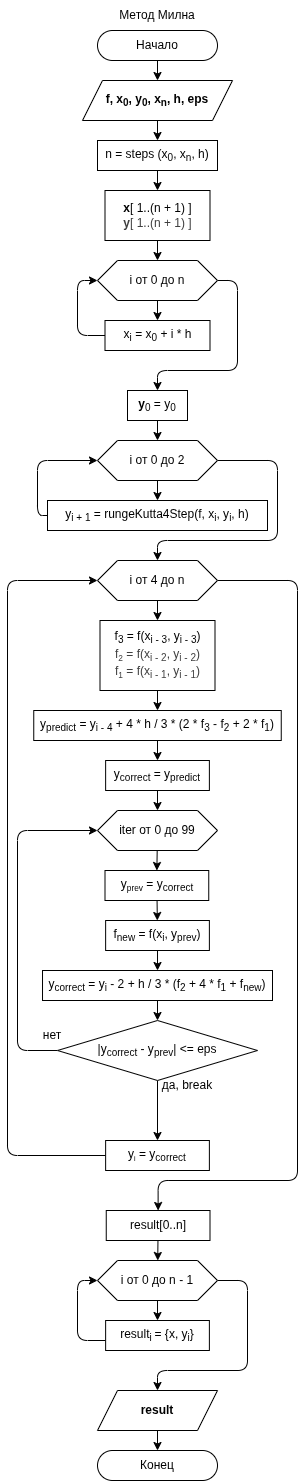

The diagram above was exported from draw.io. Its source (the exported page's mxGraphModel, read from the mxfile embedded in the PNG):
<mxGraphModel dx="1086" dy="903" grid="1" gridSize="10" guides="1" tooltips="1" connect="1" arrows="1" fold="1" page="1" pageScale="1" pageWidth="850" pageHeight="1100" background="#ffffff" math="0" shadow="0">
  <root>
    <mxCell id="0" />
    <mxCell id="1" parent="0" />
    <mxCell id="29" style="edgeStyle=none;html=1;entryX=0.5;entryY=0;entryDx=0;entryDy=0;" edge="1" parent="1" source="30" target="33">
      <mxGeometry relative="1" as="geometry" />
    </mxCell>
    <mxCell id="30" value="Начало" style="rounded=1;whiteSpace=wrap;html=1;arcSize=50;" vertex="1" parent="1">
      <mxGeometry x="200" y="180" width="120" height="30" as="geometry" />
    </mxCell>
    <mxCell id="31" value="Конец" style="rounded=1;whiteSpace=wrap;html=1;arcSize=50;" vertex="1" parent="1">
      <mxGeometry x="200" y="1600" width="120" height="30" as="geometry" />
    </mxCell>
    <mxCell id="32" value="" style="edgeStyle=none;html=1;" edge="1" parent="1" source="33" target="38">
      <mxGeometry relative="1" as="geometry" />
    </mxCell>
    <mxCell id="33" value="f, x&lt;sub&gt;0&lt;/sub&gt;, y&lt;sub&gt;0&lt;/sub&gt;, x&lt;sub&gt;n&lt;/sub&gt;, h, eps" style="shape=parallelogram;perimeter=parallelogramPerimeter;whiteSpace=wrap;html=1;fixedSize=1;fontStyle=1" vertex="1" parent="1">
      <mxGeometry x="185" y="230" width="150" height="40" as="geometry" />
    </mxCell>
    <mxCell id="34" value="" style="edgeStyle=none;html=1;" edge="1" parent="1" source="35" target="31">
      <mxGeometry relative="1" as="geometry" />
    </mxCell>
    <mxCell id="35" value="result" style="shape=parallelogram;perimeter=parallelogramPerimeter;whiteSpace=wrap;html=1;fixedSize=1;fontStyle=1" vertex="1" parent="1">
      <mxGeometry x="200" y="1540" width="120" height="40" as="geometry" />
    </mxCell>
    <mxCell id="36" value="Метод Милна" style="text;html=1;align=center;verticalAlign=middle;whiteSpace=wrap;rounded=0;" vertex="1" parent="1">
      <mxGeometry x="205" y="150" width="110" height="30" as="geometry" />
    </mxCell>
    <mxCell id="37" value="" style="edgeStyle=none;html=1;" edge="1" parent="1" source="38" target="40">
      <mxGeometry relative="1" as="geometry" />
    </mxCell>
    <mxCell id="38" value="&lt;span style=&quot;font-weight: normal;&quot;&gt;n = steps (x&lt;sub&gt;0&lt;/sub&gt;, x&lt;sub&gt;n&lt;/sub&gt;, h)&lt;/span&gt;" style="whiteSpace=wrap;html=1;fontStyle=1;" vertex="1" parent="1">
      <mxGeometry x="200" y="290" width="120" height="30" as="geometry" />
    </mxCell>
    <mxCell id="39" value="" style="edgeStyle=none;html=1;" edge="1" parent="1" source="40" target="45">
      <mxGeometry relative="1" as="geometry" />
    </mxCell>
    <mxCell id="40" value="x&lt;span style=&quot;font-weight: 400;&quot;&gt;[ 1..(n + 1) ]&lt;/span&gt;&lt;div&gt;&lt;span style=&quot;color: rgb(63, 63, 63);&quot;&gt;y&lt;/span&gt;&lt;span style=&quot;color: rgb(63, 63, 63); font-weight: 400;&quot;&gt;[ 1..(n + 1) ]&lt;/span&gt;&lt;span style=&quot;font-weight: 400;&quot;&gt;&lt;/span&gt;&lt;/div&gt;" style="whiteSpace=wrap;html=1;fontStyle=1;" vertex="1" parent="1">
      <mxGeometry x="207.5" y="340" width="105" height="50" as="geometry" />
    </mxCell>
    <mxCell id="41" value="" style="edgeStyle=none;html=1;" edge="1" parent="1" source="42" target="50">
      <mxGeometry relative="1" as="geometry" />
    </mxCell>
    <mxCell id="42" value="y&lt;sub style=&quot;font-weight: 400;&quot;&gt;0&lt;/sub&gt;&lt;span style=&quot;font-weight: 400;&quot;&gt; = y&lt;/span&gt;&lt;sub style=&quot;font-weight: 400;&quot;&gt;0&lt;/sub&gt;" style="whiteSpace=wrap;html=1;fontStyle=1;" vertex="1" parent="1">
      <mxGeometry x="230" y="540" width="60" height="30" as="geometry" />
    </mxCell>
    <mxCell id="43" value="" style="edgeStyle=none;html=1;" edge="1" parent="1" source="45" target="47">
      <mxGeometry relative="1" as="geometry" />
    </mxCell>
    <mxCell id="44" style="edgeStyle=orthogonalEdgeStyle;html=1;entryX=0.5;entryY=0;entryDx=0;entryDy=0;" edge="1" parent="1" source="45" target="42">
      <mxGeometry relative="1" as="geometry">
        <mxPoint x="260" y="540" as="targetPoint" />
        <Array as="points">
          <mxPoint x="340" y="430" />
          <mxPoint x="340" y="520" />
          <mxPoint x="260" y="520" />
        </Array>
      </mxGeometry>
    </mxCell>
    <mxCell id="45" value="i от 0 до n" style="shape=hexagon;perimeter=hexagonPerimeter2;whiteSpace=wrap;html=1;fixedSize=1;" vertex="1" parent="1">
      <mxGeometry x="200" y="410" width="120" height="40" as="geometry" />
    </mxCell>
    <mxCell id="46" style="edgeStyle=orthogonalEdgeStyle;html=1;entryX=0;entryY=0.5;entryDx=0;entryDy=0;" edge="1" parent="1" source="47" target="45">
      <mxGeometry relative="1" as="geometry">
        <Array as="points">
          <mxPoint x="180" y="485" />
          <mxPoint x="180" y="430" />
        </Array>
      </mxGeometry>
    </mxCell>
    <mxCell id="47" value="&lt;span style=&quot;font-weight: 400;&quot;&gt;x&lt;sub&gt;i&lt;/sub&gt; = x&lt;sub&gt;0&lt;/sub&gt; + i * h&lt;/span&gt;" style="whiteSpace=wrap;html=1;fontStyle=1;" vertex="1" parent="1">
      <mxGeometry x="207.5" y="470" width="105" height="30" as="geometry" />
    </mxCell>
    <mxCell id="48" value="" style="edgeStyle=none;html=1;" edge="1" parent="1" source="50" target="52">
      <mxGeometry relative="1" as="geometry" />
    </mxCell>
    <mxCell id="49" style="edgeStyle=orthogonalEdgeStyle;html=1;entryX=0.5;entryY=0;entryDx=0;entryDy=0;" edge="1" parent="1" source="50" target="55">
      <mxGeometry relative="1" as="geometry">
        <Array as="points">
          <mxPoint x="380" y="610" />
          <mxPoint x="380" y="690" />
          <mxPoint x="260" y="690" />
        </Array>
      </mxGeometry>
    </mxCell>
    <mxCell id="50" value="i от 0 до 2" style="shape=hexagon;perimeter=hexagonPerimeter2;whiteSpace=wrap;html=1;fixedSize=1;" vertex="1" parent="1">
      <mxGeometry x="200" y="590" width="120" height="40" as="geometry" />
    </mxCell>
    <mxCell id="51" style="edgeStyle=orthogonalEdgeStyle;html=1;entryX=0;entryY=0.5;entryDx=0;entryDy=0;" edge="1" parent="1" source="52" target="50">
      <mxGeometry relative="1" as="geometry">
        <Array as="points">
          <mxPoint x="140" y="665" />
          <mxPoint x="140" y="610" />
        </Array>
      </mxGeometry>
    </mxCell>
    <mxCell id="52" value="&lt;span style=&quot;font-weight: 400;&quot;&gt;y&lt;sub&gt;i + 1&lt;/sub&gt; = rungeKutta4Step(f, x&lt;sub&gt;i&lt;/sub&gt;, y&lt;sub&gt;i&lt;/sub&gt;, h)&lt;/span&gt;" style="whiteSpace=wrap;html=1;fontStyle=1;" vertex="1" parent="1">
      <mxGeometry x="150" y="650" width="220" height="30" as="geometry" />
    </mxCell>
    <mxCell id="53" style="edgeStyle=none;html=1;entryX=0.5;entryY=0;entryDx=0;entryDy=0;" edge="1" parent="1" source="55" target="57">
      <mxGeometry relative="1" as="geometry" />
    </mxCell>
    <mxCell id="54" style="edgeStyle=orthogonalEdgeStyle;html=1;entryX=0.5;entryY=0;entryDx=0;entryDy=0;" edge="1" parent="1" source="55" target="78">
      <mxGeometry relative="1" as="geometry">
        <mxPoint x="260" y="1350" as="targetPoint" />
        <Array as="points">
          <mxPoint x="400" y="730" />
          <mxPoint x="400" y="1330" />
          <mxPoint x="261" y="1330" />
        </Array>
      </mxGeometry>
    </mxCell>
    <mxCell id="55" value="i от 4 до n" style="shape=hexagon;perimeter=hexagonPerimeter2;whiteSpace=wrap;html=1;fixedSize=1;" vertex="1" parent="1">
      <mxGeometry x="200" y="710" width="120" height="40" as="geometry" />
    </mxCell>
    <mxCell id="56" value="" style="edgeStyle=none;html=1;" edge="1" parent="1" source="57" target="59">
      <mxGeometry relative="1" as="geometry" />
    </mxCell>
    <mxCell id="57" value="&lt;span style=&quot;font-weight: 400;&quot;&gt;f&lt;sub&gt;3&lt;/sub&gt; = f(x&lt;sub&gt;i - 3&lt;/sub&gt;, y&lt;sub&gt;i - 3&lt;/sub&gt;)&lt;/span&gt;&lt;div&gt;&lt;span style=&quot;color: rgb(63, 63, 63); font-weight: 400;&quot;&gt;f&lt;span style=&quot;font-size: 10px;&quot;&gt;&lt;sub&gt;2&lt;/sub&gt;&lt;/span&gt;&lt;/span&gt;&lt;span style=&quot;color: rgb(63, 63, 63); font-weight: 400;&quot;&gt;&amp;nbsp;= f(x&lt;/span&gt;&lt;sub style=&quot;color: rgb(63, 63, 63); scrollbar-color: rgb(226, 226, 226) rgb(251, 251, 251); font-weight: 400;&quot;&gt;i - 2&lt;/sub&gt;&lt;span style=&quot;color: rgb(63, 63, 63); font-weight: 400;&quot;&gt;, y&lt;/span&gt;&lt;sub style=&quot;color: rgb(63, 63, 63); scrollbar-color: rgb(226, 226, 226) rgb(251, 251, 251); font-weight: 400;&quot;&gt;i - 2&lt;/sub&gt;&lt;span style=&quot;color: rgb(63, 63, 63); font-weight: 400;&quot;&gt;)&lt;/span&gt;&lt;span style=&quot;font-weight: 400;&quot;&gt;&lt;/span&gt;&lt;/div&gt;&lt;div&gt;&lt;span style=&quot;color: rgb(63, 63, 63); font-weight: 400;&quot;&gt;&lt;span style=&quot;color: rgb(63, 63, 63);&quot;&gt;f&lt;span style=&quot;font-size: 10px;&quot;&gt;&lt;sub&gt;1&lt;/sub&gt;&lt;/span&gt;&lt;/span&gt;&lt;span style=&quot;color: rgb(63, 63, 63);&quot;&gt;&amp;nbsp;= f(x&lt;/span&gt;&lt;sub style=&quot;color: rgb(63, 63, 63); scrollbar-color: rgb(226, 226, 226) rgb(251, 251, 251);&quot;&gt;i - 1&lt;/sub&gt;&lt;span style=&quot;color: rgb(63, 63, 63);&quot;&gt;, y&lt;/span&gt;&lt;sub style=&quot;color: rgb(63, 63, 63); scrollbar-color: rgb(226, 226, 226) rgb(251, 251, 251);&quot;&gt;i - 1&lt;/sub&gt;&lt;span style=&quot;color: rgb(63, 63, 63);&quot;&gt;)&lt;/span&gt;&lt;/span&gt;&lt;/div&gt;" style="whiteSpace=wrap;html=1;fontStyle=1;" vertex="1" parent="1">
      <mxGeometry x="202.5" y="770" width="115" height="70" as="geometry" />
    </mxCell>
    <mxCell id="58" value="" style="edgeStyle=none;html=1;" edge="1" parent="1" source="59" target="61">
      <mxGeometry relative="1" as="geometry" />
    </mxCell>
    <mxCell id="59" value="&lt;span style=&quot;font-weight: 400;&quot;&gt;y&lt;sub&gt;predict&lt;/sub&gt; = y&lt;sub&gt;i - 4&lt;/sub&gt; + 4 * h / 3 * (2 * f&lt;sub&gt;3&lt;/sub&gt; - f&lt;sub&gt;2&lt;/sub&gt; + 2 * f&lt;sub&gt;1&lt;/sub&gt;)&lt;/span&gt;" style="whiteSpace=wrap;html=1;fontStyle=1;" vertex="1" parent="1">
      <mxGeometry x="136.25" y="860" width="247.5" height="30" as="geometry" />
    </mxCell>
    <mxCell id="60" value="" style="edgeStyle=none;html=1;" edge="1" parent="1" source="61" target="63">
      <mxGeometry relative="1" as="geometry" />
    </mxCell>
    <mxCell id="61" value="&lt;span style=&quot;font-weight: 400;&quot;&gt;y&lt;sub&gt;correct&lt;/sub&gt;&amp;nbsp;= y&lt;sub&gt;predict&lt;/sub&gt;&lt;/span&gt;" style="whiteSpace=wrap;html=1;fontStyle=1;" vertex="1" parent="1">
      <mxGeometry x="208.13" y="910" width="103.75" height="30" as="geometry" />
    </mxCell>
    <mxCell id="62" style="edgeStyle=none;html=1;entryX=0.5;entryY=0;entryDx=0;entryDy=0;" edge="1" parent="1" source="63" target="65">
      <mxGeometry relative="1" as="geometry" />
    </mxCell>
    <mxCell id="63" value="iter от 0 до 99" style="shape=hexagon;perimeter=hexagonPerimeter2;whiteSpace=wrap;html=1;fixedSize=1;" vertex="1" parent="1">
      <mxGeometry x="200" y="960" width="120" height="40" as="geometry" />
    </mxCell>
    <mxCell id="64" value="" style="edgeStyle=none;html=1;" edge="1" parent="1" source="65" target="67">
      <mxGeometry relative="1" as="geometry" />
    </mxCell>
    <mxCell id="65" value="&lt;span style=&quot;font-weight: 400;&quot;&gt;y&lt;span style=&quot;font-size: 10px;&quot;&gt;&lt;sub&gt;prev&lt;/sub&gt;&lt;/span&gt;&amp;nbsp;= y&lt;sub&gt;correct&lt;/sub&gt;&lt;/span&gt;" style="whiteSpace=wrap;html=1;fontStyle=1;" vertex="1" parent="1">
      <mxGeometry x="207.5" y="1020" width="103.75" height="30" as="geometry" />
    </mxCell>
    <mxCell id="66" value="" style="edgeStyle=none;html=1;" edge="1" parent="1" source="67" target="69">
      <mxGeometry relative="1" as="geometry" />
    </mxCell>
    <mxCell id="67" value="&lt;span style=&quot;font-weight: 400;&quot;&gt;f&lt;sub&gt;new&lt;/sub&gt; = f(x&lt;sub&gt;i&lt;/sub&gt;, y&lt;sub&gt;prev&lt;/sub&gt;)&lt;/span&gt;" style="whiteSpace=wrap;html=1;fontStyle=1;" vertex="1" parent="1">
      <mxGeometry x="208.13" y="1070" width="103.75" height="30" as="geometry" />
    </mxCell>
    <mxCell id="68" value="" style="edgeStyle=none;html=1;" edge="1" parent="1" source="69" target="72">
      <mxGeometry relative="1" as="geometry" />
    </mxCell>
    <mxCell id="69" value="&lt;span style=&quot;font-weight: 400;&quot;&gt;y&lt;sub&gt;correct&lt;/sub&gt; = y&lt;sub&gt;i&lt;/sub&gt; - 2 + h / 3 * (f&lt;sub&gt;2&lt;/sub&gt; + 4 * f&lt;sub&gt;1&lt;/sub&gt; + f&lt;sub&gt;new&lt;/sub&gt;)&lt;/span&gt;" style="whiteSpace=wrap;html=1;fontStyle=1;" vertex="1" parent="1">
      <mxGeometry x="145.01" y="1120" width="229.99" height="30" as="geometry" />
    </mxCell>
    <mxCell id="70" style="edgeStyle=orthogonalEdgeStyle;html=1;entryX=0;entryY=0.5;entryDx=0;entryDy=0;" edge="1" parent="1" source="72" target="63">
      <mxGeometry relative="1" as="geometry">
        <Array as="points">
          <mxPoint x="120" y="1200" />
          <mxPoint x="120" y="980" />
        </Array>
      </mxGeometry>
    </mxCell>
    <mxCell id="71" style="edgeStyle=none;html=1;entryX=0.5;entryY=0;entryDx=0;entryDy=0;" edge="1" parent="1" source="72" target="74">
      <mxGeometry relative="1" as="geometry" />
    </mxCell>
    <mxCell id="72" value="|y&lt;sub&gt;correct&lt;/sub&gt; - y&lt;sub&gt;prev&lt;/sub&gt;| &amp;lt;= eps" style="rhombus;whiteSpace=wrap;html=1;" vertex="1" parent="1">
      <mxGeometry x="160" y="1170" width="200" height="60" as="geometry" />
    </mxCell>
    <mxCell id="73" style="edgeStyle=orthogonalEdgeStyle;html=1;entryX=0;entryY=0.5;entryDx=0;entryDy=0;" edge="1" parent="1" source="74" target="55">
      <mxGeometry relative="1" as="geometry">
        <Array as="points">
          <mxPoint x="110" y="1305" />
          <mxPoint x="110" y="730" />
        </Array>
      </mxGeometry>
    </mxCell>
    <mxCell id="74" value="&lt;span style=&quot;font-weight: 400;&quot;&gt;y&lt;span style=&quot;font-size: 8.33333px;&quot;&gt;&lt;sub&gt;i&lt;/sub&gt;&lt;/span&gt;&amp;nbsp;= y&lt;sub&gt;correct&lt;/sub&gt;&lt;/span&gt;" style="whiteSpace=wrap;html=1;fontStyle=1;" vertex="1" parent="1">
      <mxGeometry x="208.13" y="1290" width="103.75" height="30" as="geometry" />
    </mxCell>
    <mxCell id="75" value="нет" style="text;html=1;align=center;verticalAlign=middle;whiteSpace=wrap;rounded=0;" vertex="1" parent="1">
      <mxGeometry x="125" y="1170" width="60" height="30" as="geometry" />
    </mxCell>
    <mxCell id="76" value="да, break" style="text;html=1;align=center;verticalAlign=middle;whiteSpace=wrap;rounded=0;" vertex="1" parent="1">
      <mxGeometry x="260" y="1220" width="60" height="30" as="geometry" />
    </mxCell>
    <mxCell id="77" value="" style="edgeStyle=none;html=1;" edge="1" parent="1" source="78" target="81">
      <mxGeometry relative="1" as="geometry" />
    </mxCell>
    <mxCell id="78" value="&lt;span style=&quot;font-weight: 400;&quot;&gt;result[0..n]&lt;/span&gt;" style="whiteSpace=wrap;html=1;fontStyle=1;" vertex="1" parent="1">
      <mxGeometry x="208.75" y="1360" width="103.75" height="30" as="geometry" />
    </mxCell>
    <mxCell id="79" value="" style="edgeStyle=none;html=1;" edge="1" parent="1" source="81" target="83">
      <mxGeometry relative="1" as="geometry" />
    </mxCell>
    <mxCell id="80" style="edgeStyle=orthogonalEdgeStyle;html=1;entryX=0.5;entryY=0;entryDx=0;entryDy=0;" edge="1" parent="1" source="81" target="35">
      <mxGeometry relative="1" as="geometry">
        <Array as="points">
          <mxPoint x="350" y="1430" />
          <mxPoint x="350" y="1520" />
          <mxPoint x="260" y="1520" />
        </Array>
      </mxGeometry>
    </mxCell>
    <mxCell id="81" value="i от 0 до n - 1" style="shape=hexagon;perimeter=hexagonPerimeter2;whiteSpace=wrap;html=1;fixedSize=1;" vertex="1" parent="1">
      <mxGeometry x="200.01" y="1410" width="120" height="40" as="geometry" />
    </mxCell>
    <mxCell id="82" style="edgeStyle=orthogonalEdgeStyle;html=1;entryX=0;entryY=0.5;entryDx=0;entryDy=0;" edge="1" parent="1" source="83" target="81">
      <mxGeometry relative="1" as="geometry">
        <Array as="points">
          <mxPoint x="180" y="1490" />
          <mxPoint x="180" y="1430" />
        </Array>
      </mxGeometry>
    </mxCell>
    <mxCell id="83" value="&lt;span style=&quot;font-weight: 400;&quot;&gt;result&lt;sub&gt;i &lt;/sub&gt;= {x, y&lt;sub&gt;i&lt;/sub&gt;}&lt;/span&gt;" style="whiteSpace=wrap;html=1;fontStyle=1;" vertex="1" parent="1">
      <mxGeometry x="208.13" y="1470" width="103.75" height="30" as="geometry" />
    </mxCell>
  </root>
</mxGraphModel>